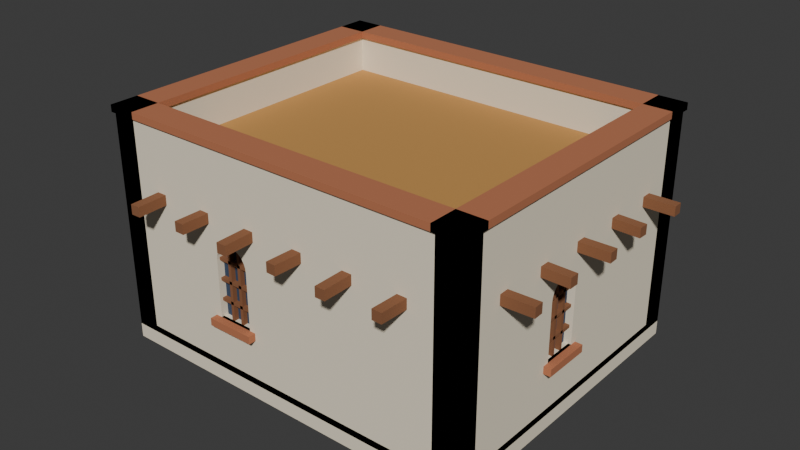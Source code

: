 # Source: house_small.blend  (saved by Blender 5.2.44; exported with 4.5.12 LTS)
import bpy
from mathutils import Matrix  # noqa: F401  (used for matrix-valued properties, if any)

bpy.ops.wm.read_factory_settings(use_empty=True)
scene = bpy.context.scene
scene.name = 'Scene'

# ---- collections
col_collection = bpy.data.collections.new('Collection'); scene.collection.children.link(col_collection)

# ---- materials (node trees are filled in below, after node groups)
mat_plaster = bpy.data.materials.new('plaster')
mat_plaster.diffuse_color = (0.8879, 0.7991, 0.624, 1.0)
mat_clay = bpy.data.materials.new('clay')
mat_clay.diffuse_color = (0.4851, 0.1714, 0.08022, 1.0)
mat_wood = bpy.data.materials.new('wood')
mat_wood.diffuse_color = (0.2542, 0.1022, 0.04374, 1.0)
mat_sand_shadow = bpy.data.materials.new('sand_shadow')
mat_sand_shadow.diffuse_color = (0.552, 0.2831, 0.07619, 1.0)
mat_night_blue = bpy.data.materials.new('night_blue')
mat_night_blue.diffuse_color = (0.03434, 0.05951, 0.1119, 1.0)

# ---- material node trees
mat_plaster.use_nodes = True; mat_plaster.node_tree.nodes.clear()
_N = mat_plaster.node_tree.nodes; _L = mat_plaster.node_tree.links
n0 = _N.new('ShaderNodeBsdfPrincipled'); n0.name = 'Principled BSDF'; n0.location = (-200, 100)
n0.inputs[0].default_value = (0.8879, 0.7991, 0.624, 1.0)
n0.inputs[2].default_value = 1.0
n0.inputs[10].default_value = 0.005
n1 = _N.new('ShaderNodeOutputMaterial'); n1.name = 'Material Output'; n1.location = (200, 100)
_L.new(n0.outputs[0], n1.inputs[0])
n1.is_active_output = True
mat_clay.use_nodes = True; mat_clay.node_tree.nodes.clear()
_N = mat_clay.node_tree.nodes; _L = mat_clay.node_tree.links
n0 = _N.new('ShaderNodeBsdfPrincipled'); n0.name = 'Principled BSDF'; n0.location = (-200, 100)
n0.inputs[0].default_value = (0.4851, 0.1714, 0.08022, 1.0)
n0.inputs[2].default_value = 1.0
n0.inputs[10].default_value = 0.005
n1 = _N.new('ShaderNodeOutputMaterial'); n1.name = 'Material Output'; n1.location = (200, 100)
_L.new(n0.outputs[0], n1.inputs[0])
n1.is_active_output = True
mat_wood.use_nodes = True; mat_wood.node_tree.nodes.clear()
_N = mat_wood.node_tree.nodes; _L = mat_wood.node_tree.links
n0 = _N.new('ShaderNodeBsdfPrincipled'); n0.name = 'Principled BSDF'; n0.location = (-200, 100)
n0.inputs[0].default_value = (0.2542, 0.1022, 0.04374, 1.0)
n0.inputs[2].default_value = 1.0
n0.inputs[10].default_value = 0.005
n1 = _N.new('ShaderNodeOutputMaterial'); n1.name = 'Material Output'; n1.location = (200, 100)
_L.new(n0.outputs[0], n1.inputs[0])
n1.is_active_output = True
mat_sand_shadow.use_nodes = True; mat_sand_shadow.node_tree.nodes.clear()
_N = mat_sand_shadow.node_tree.nodes; _L = mat_sand_shadow.node_tree.links
n0 = _N.new('ShaderNodeBsdfPrincipled'); n0.name = 'Principled BSDF'; n0.location = (-200, 100)
n0.inputs[0].default_value = (0.552, 0.2831, 0.07619, 1.0)
n0.inputs[2].default_value = 1.0
n0.inputs[10].default_value = 0.005
n1 = _N.new('ShaderNodeOutputMaterial'); n1.name = 'Material Output'; n1.location = (200, 100)
_L.new(n0.outputs[0], n1.inputs[0])
n1.is_active_output = True
mat_night_blue.use_nodes = True; mat_night_blue.node_tree.nodes.clear()
_N = mat_night_blue.node_tree.nodes; _L = mat_night_blue.node_tree.links
n0 = _N.new('ShaderNodeBsdfPrincipled'); n0.name = 'Principled BSDF'; n0.location = (-200, 100)
n0.inputs[0].default_value = (0.03434, 0.05951, 0.1119, 1.0)
n0.inputs[2].default_value = 1.0
n0.inputs[10].default_value = 0.005
n1 = _N.new('ShaderNodeOutputMaterial'); n1.name = 'Material Output'; n1.location = (200, 100)
_L.new(n0.outputs[0], n1.inputs[0])
n1.is_active_output = True

# ---- world
world_world = bpy.data.worlds.new('World'); scene.world = world_world
world_world.use_nodes = True; world_world.node_tree.nodes.clear()
_N = world_world.node_tree.nodes; _L = world_world.node_tree.links
n0 = _N.new('ShaderNodeOutputWorld'); n0.name = 'World Output'; n0.location = (200, 100)
n1 = _N.new('ShaderNodeBackground'); n1.name = 'Background'; n1.location = (-200, 100)
n1.inputs[0].default_value = (0.05088, 0.05088, 0.05088, 1.0)
_L.new(n1.outputs[0], n0.inputs[0])
n0.is_active_output = True
world_world.color = (0.05088, 0.05088, 0.05088)
world_world.sun_shadow_jitter_overblur = 0.0

# ---- meshes
me_floor_col = bpy.data.meshes.new('floor-col')
me_floor_col.from_pydata([(-3.3, -2.8, -0.25), (3.3, -2.8, -0.25), (3.3, 2.8, -0.25), (-3.3, 2.8, -0.25), (-3.3, -2.8, 0.12), (3.3, -2.8, 0.12), (3.3, 2.8, 0.12), (-3.3, 2.8, 0.12)], [], [(0, 3, 2, 1), (4, 5, 6, 7), (0, 1, 5, 4), (2, 3, 7, 6), (1, 2, 6, 5), (3, 0, 4, 7)])
me_floor_col.materials.append(mat_plaster)
me_floor_col.update()
me_wall_front_col = bpy.data.meshes.new('wall_front-col')
me_wall_front_col.from_pydata([(-3.3, 2.38, 0.0), (-0.75, 2.38, 0.0), (-0.75, 2.8, 0.0), (-3.3, 2.8, 0.0), (-3.3, 2.38, 3.78), (-0.75, 2.38, 3.78), (-0.75, 2.8, 3.78), (-3.3, 2.8, 3.78), (-0.75, 2.38, 2.8), (0.75, 2.38, 2.8), (0.75, 2.8, 2.8), (-0.75, 2.8, 2.8), (-0.75, 2.38, 3.78), (0.75, 2.38, 3.78), (0.75, 2.8, 3.78), (-0.75, 2.8, 3.78), (0.75, 2.38, 0.0), (3.3, 2.38, 0.0), (3.3, 2.8, 0.0), (0.75, 2.8, 0.0), (0.75, 2.38, 3.78), (3.3, 2.38, 3.78), (3.3, 2.8, 3.78), (0.75, 2.8, 3.78), (0.75, 2.38, 2.8), (4.592e-17, 2.38, 2.8), (0.1669, 2.38, 2.781), (0.3254, 2.38, 2.726), (0.4676, 2.38, 2.636), (0.5864, 2.38, 2.518), (0.6757, 2.38, 2.375), (0.7312, 2.38, 2.217), (0.75, 2.38, 2.05), (0.75, 2.8, 2.8), (4.592e-17, 2.8, 2.8), (0.1669, 2.8, 2.781), (0.3254, 2.8, 2.726), (0.4676, 2.8, 2.636), (0.5864, 2.8, 2.518), (0.6757, 2.8, 2.375), (0.7312, 2.8, 2.217), (0.75, 2.8, 2.05), (-0.75, 2.38, 2.8), (-0.75, 2.38, 2.05), (-0.7312, 2.38, 2.217), (-0.6757, 2.38, 2.375), (-0.5864, 2.38, 2.518), (-0.4676, 2.38, 2.636), (-0.3254, 2.38, 2.726), (-0.1669, 2.38, 2.781), (4.592e-17, 2.38, 2.8), (-0.75, 2.8, 2.8), (-0.75, 2.8, 2.05), (-0.7312, 2.8, 2.217), (-0.6757, 2.8, 2.375), (-0.5864, 2.8, 2.518), (-0.4676, 2.8, 2.636), (-0.3254, 2.8, 2.726), (-0.1669, 2.8, 2.781), (4.592e-17, 2.8, 2.8), (0.75, 2.8, 2.05), (1.05, 2.8, 2.05), (1.05, 3.02, 2.05), (0.75, 3.02, 2.05), (0.7312, 2.8, 2.217), (1.024, 2.8, 2.284), (1.024, 3.02, 2.284), (0.7312, 3.02, 2.217), (0.6757, 2.8, 2.375), (0.946, 2.8, 2.506), (0.946, 3.02, 2.506), (0.6757, 3.02, 2.375), (0.5864, 2.8, 2.518), (0.8209, 2.8, 2.705), (0.8209, 3.02, 2.705), (0.5864, 3.02, 2.518), (0.4676, 2.8, 2.636), (0.6547, 2.8, 2.871), (0.6547, 3.02, 2.871), (0.4676, 3.02, 2.636), (0.3254, 2.8, 2.726), (0.4556, 2.8, 2.996), (0.4556, 3.02, 2.996), (0.3254, 3.02, 2.726), (0.1669, 2.8, 2.781), (0.2336, 2.8, 3.074), (0.2336, 3.02, 3.074), (0.1669, 3.02, 2.781), (4.592e-17, 2.8, 2.8), (6.429e-17, 2.8, 3.1), (6.429e-17, 3.02, 3.1), (4.592e-17, 3.02, 2.8), (-0.1669, 2.8, 2.781), (-0.2336, 2.8, 3.074), (-0.2336, 3.02, 3.074), (-0.1669, 3.02, 2.781), (-0.3254, 2.8, 2.726), (-0.4556, 2.8, 2.996), (-0.4556, 3.02, 2.996), (-0.3254, 3.02, 2.726), (-0.4676, 2.8, 2.636), (-0.6547, 2.8, 2.871), (-0.6547, 3.02, 2.871), (-0.4676, 3.02, 2.636), (-0.5864, 2.8, 2.518), (-0.8209, 2.8, 2.705), (-0.8209, 3.02, 2.705), (-0.5864, 3.02, 2.518), (-0.6757, 2.8, 2.375), (-0.946, 2.8, 2.506), (-0.946, 3.02, 2.506), (-0.6757, 3.02, 2.375), (-0.7312, 2.8, 2.217), (-1.024, 2.8, 2.284), (-1.024, 3.02, 2.284), (-0.7312, 3.02, 2.217), (-0.75, 2.8, 2.05), (-1.05, 2.8, 2.05), (-1.05, 3.02, 2.05), (-0.75, 3.02, 2.05), (-0.75, 2.8, 0.0), (-1.05, 2.8, 0.0), (-1.05, 3.02, 0.0), (-0.75, 3.02, 0.0), (-0.75, 2.8, 2.05), (-1.05, 2.8, 2.05), (-1.05, 3.02, 2.05), (-0.75, 3.02, 2.05), (0.75, 2.8, 0.0), (1.05, 2.8, 0.0), (1.05, 3.02, 0.0), (0.75, 3.02, 0.0), (0.75, 2.8, 2.05), (1.05, 2.8, 2.05), (1.05, 3.02, 2.05), (0.75, 3.02, 2.05), (-2.432, 2.797, 2.515), (-2.262, 2.803, 2.515), (-2.282, 3.333, 2.515), (-2.452, 3.327, 2.515), (-2.432, 2.797, 2.685), (-2.262, 2.803, 2.685), (-2.282, 3.333, 2.685), (-2.452, 3.327, 2.685), (-1.503, 2.801, 2.515), (-1.333, 2.799, 2.515), (-1.326, 3.279, 2.515), (-1.496, 3.281, 2.515), (-1.503, 2.801, 2.685), (-1.333, 2.799, 2.685), (-1.326, 3.279, 2.685), (-1.496, 3.281, 2.685), (1.333, 2.799, 2.515), (1.503, 2.801, 2.515), (1.496, 3.331, 2.515), (1.326, 3.329, 2.515), (1.333, 2.799, 2.685), (1.503, 2.801, 2.685), (1.496, 3.331, 2.685), (1.326, 3.329, 2.685), (2.265, 2.802, 2.515), (2.435, 2.798, 2.515), (2.449, 3.278, 2.515), (2.279, 3.282, 2.515), (2.265, 2.802, 2.685), (2.435, 2.798, 2.685), (2.449, 3.278, 2.685), (2.279, 3.282, 2.685), (-2.55, 2.8, 1.05), (-2.33, 2.8, 1.05), (-2.33, 2.835, 1.05), (-2.55, 2.835, 1.05), (-2.55, 2.8, 1.2), (-2.33, 2.8, 1.2), (-2.33, 2.835, 1.2), (-2.55, 2.835, 1.2), (-2.31, 2.8, 1.08), (-2.14, 2.8, 1.08), (-2.14, 2.835, 1.08), (-2.31, 2.835, 1.08), (-2.31, 2.8, 1.21), (-2.14, 2.8, 1.21), (-2.14, 2.835, 1.21), (-2.31, 2.835, 1.21), (-2.5, 2.8, 1.22), (-2.31, 2.8, 1.22), (-2.31, 2.835, 1.22), (-2.5, 2.835, 1.22), (-2.5, 2.8, 1.36), (-2.31, 2.8, 1.36), (-2.31, 2.835, 1.36), (-2.5, 2.835, 1.36), (-2.29, 2.8, 1.24), (-2.09, 2.8, 1.24), (-2.09, 2.835, 1.24), (-2.29, 2.835, 1.24), (-2.29, 2.8, 1.36), (-2.09, 2.8, 1.36), (-2.09, 2.835, 1.36), (-2.29, 2.835, 1.36), (-2.41, 2.8, 1.38), (-2.25, 2.8, 1.38), (-2.25, 2.835, 1.38), (-2.41, 2.835, 1.38), (-2.41, 2.8, 1.49), (-2.25, 2.8, 1.49), (-2.25, 2.835, 1.49), (-2.41, 2.835, 1.49)], [], [(0, 3, 2, 1), (4, 5, 6, 7), (0, 1, 5, 4), (2, 3, 7, 6), (1, 2, 6, 5), (3, 0, 4, 7), (8, 11, 10, 9), (12, 13, 14, 15), (8, 9, 13, 12), (10, 11, 15, 14), (9, 10, 14, 13), (11, 8, 12, 15), (16, 19, 18, 17), (20, 21, 22, 23), (16, 17, 21, 20), (18, 19, 23, 22), (17, 18, 22, 21), (19, 16, 20, 23), (24, 33, 34, 25), (25, 34, 35, 26), (26, 35, 36, 27), (27, 36, 37, 28), (28, 37, 38, 29), (29, 38, 39, 30), (30, 39, 40, 31), (31, 40, 41, 32), (32, 41, 33, 24), (32, 31, 30, 29, 28, 27, 26, 25, 24), (33, 34, 35, 36, 37, 38, 39, 40, 41), (42, 51, 52, 43), (43, 52, 53, 44), (44, 53, 54, 45), (45, 54, 55, 46), (46, 55, 56, 47), (47, 56, 57, 48), (48, 57, 58, 49), (49, 58, 59, 50), (50, 59, 51, 42), (50, 49, 48, 47, 46, 45, 44, 43, 42), (51, 52, 53, 54, 55, 56, 57, 58, 59), (60, 64, 65, 61), (61, 65, 66, 62), (62, 66, 67, 63), (63, 67, 64, 60), (64, 68, 69, 65), (65, 69, 70, 66), (66, 70, 71, 67), (67, 71, 68, 64), (68, 72, 73, 69), (69, 73, 74, 70), (70, 74, 75, 71), (71, 75, 72, 68), (72, 76, 77, 73), (73, 77, 78, 74), (74, 78, 79, 75), (75, 79, 76, 72), (76, 80, 81, 77), (77, 81, 82, 78), (78, 82, 83, 79), (79, 83, 80, 76), (80, 84, 85, 81), (81, 85, 86, 82), (82, 86, 87, 83), (83, 87, 84, 80), (84, 88, 89, 85), (85, 89, 90, 86), (86, 90, 91, 87), (87, 91, 88, 84), (88, 92, 93, 89), (89, 93, 94, 90), (90, 94, 95, 91), (91, 95, 92, 88), (92, 96, 97, 93), (93, 97, 98, 94), (94, 98, 99, 95), (95, 99, 96, 92), (96, 100, 101, 97), (97, 101, 102, 98), (98, 102, 103, 99), (99, 103, 100, 96), (100, 104, 105, 101), (101, 105, 106, 102), (102, 106, 107, 103), (103, 107, 104, 100), (104, 108, 109, 105), (105, 109, 110, 106), (106, 110, 111, 107), (107, 111, 108, 104), (108, 112, 113, 109), (109, 113, 114, 110), (110, 114, 115, 111), (111, 115, 112, 108), (112, 116, 117, 113), (113, 117, 118, 114), (114, 118, 119, 115), (115, 119, 116, 112), (60, 63, 62, 61), (116, 117, 118, 119), (120, 123, 122, 121), (124, 125, 126, 127), (120, 121, 125, 124), (122, 123, 127, 126), (121, 122, 126, 125), (123, 120, 124, 127), (128, 131, 130, 129), (132, 133, 134, 135), (128, 129, 133, 132), (130, 131, 135, 134), (129, 130, 134, 133), (131, 128, 132, 135), (136, 139, 138, 137), (140, 141, 142, 143), (136, 137, 141, 140), (138, 139, 143, 142), (137, 138, 142, 141), (139, 136, 140, 143), (144, 147, 146, 145), (148, 149, 150, 151), (144, 145, 149, 148), (146, 147, 151, 150), (145, 146, 150, 149), (147, 144, 148, 151), (152, 155, 154, 153), (156, 157, 158, 159), (152, 153, 157, 156), (154, 155, 159, 158), (153, 154, 158, 157), (155, 152, 156, 159), (160, 163, 162, 161), (164, 165, 166, 167), (160, 161, 165, 164), (162, 163, 167, 166), (161, 162, 166, 165), (163, 160, 164, 167), (168, 171, 170, 169), (172, 173, 174, 175), (168, 169, 173, 172), (170, 171, 175, 174), (169, 170, 174, 173), (171, 168, 172, 175), (176, 179, 178, 177), (180, 181, 182, 183), (176, 177, 181, 180), (178, 179, 183, 182), (177, 178, 182, 181), (179, 176, 180, 183), (184, 187, 186, 185), (188, 189, 190, 191), (184, 185, 189, 188), (186, 187, 191, 190), (185, 186, 190, 189), (187, 184, 188, 191), (192, 195, 194, 193), (196, 197, 198, 199), (192, 193, 197, 196), (194, 195, 199, 198), (193, 194, 198, 197), (195, 192, 196, 199), (200, 203, 202, 201), (204, 205, 206, 207), (200, 201, 205, 204), (202, 203, 207, 206), (201, 202, 206, 205), (203, 200, 204, 207)])
me_wall_front_col.polygons.foreach_set('material_index', [0, 0, 0, 0, 0, 0, 0, 0, 0, 0, 0, 0, 0, 0, 0, 0, 0, 0, 0, 0, 0, 0, 0, 0, 0, 0, 0, 0, 0, 0, 0, 0, 0, 0, 0, 0, 0, 0, 0, 0, 1, 1, 1, 1, 1, 1, 1, 1, 1, 1, 1, 1, 1, 1, 1, 1, 1, 1, 1, 1, 1, 1, 1, 1, 1, 1, 1, 1, 1, 1, 1, 1, 1, 1, 1, 1, 1, 1, 1, 1, 1, 1, 1, 1, 1, 1, 1, 1, 1, 1, 1, 1, 1, 1, 1, 1, 1, 1, 1, 1, 1, 1, 1, 1, 1, 1, 1, 1, 1, 1, 2, 2, 2, 2, 2, 2, 2, 2, 2, 2, 2, 2, 2, 2, 2, 2, 2, 2, 2, 2, 2, 2, 2, 2, 3, 3, 3, 3, 3, 3, 3, 3, 3, 3, 3, 3, 3, 3, 3, 3, 3, 3, 3, 3, 3, 3, 3, 3, 3, 3, 3, 3, 3, 3])
me_wall_front_col.materials.append(mat_plaster)
me_wall_front_col.materials.append(mat_clay)
me_wall_front_col.materials.append(mat_wood)
me_wall_front_col.materials.append(mat_sand_shadow)
me_wall_front_col.update()
me_wall_back_col = bpy.data.meshes.new('wall_back-col')
me_wall_back_col.from_pydata([(-3.3, -2.8, 0.0), (-1.21, -2.8, 0.0), (-1.21, -2.38, 0.0), (-3.3, -2.38, 0.0), (-3.3, -2.8, 3.78), (-1.21, -2.8, 3.78), (-1.21, -2.38, 3.78), (-3.3, -2.38, 3.78), (-1.21, -2.8, 0.0), (-0.59, -2.8, 0.0), (-0.59, -2.38, 0.0), (-1.21, -2.38, 0.0), (-1.21, -2.8, 0.95), (-0.59, -2.8, 0.95), (-0.59, -2.38, 0.95), (-1.21, -2.38, 0.95), (-1.21, -2.8, 2.26), (-0.59, -2.8, 2.26), (-0.59, -2.38, 2.26), (-1.21, -2.38, 2.26), (-1.21, -2.8, 3.78), (-0.59, -2.8, 3.78), (-0.59, -2.38, 3.78), (-1.21, -2.38, 3.78), (-0.59, -2.8, 0.0), (3.3, -2.8, 0.0), (3.3, -2.38, 0.0), (-0.59, -2.38, 0.0), (-0.59, -2.8, 3.78), (3.3, -2.8, 3.78), (3.3, -2.38, 3.78), (-0.59, -2.38, 3.78), (-0.59, -2.8, 2.26), (-0.9, -2.8, 2.26), (-0.831, -2.8, 2.252), (-0.7655, -2.8, 2.229), (-0.7067, -2.8, 2.192), (-0.6576, -2.8, 2.143), (-0.6207, -2.8, 2.085), (-0.5978, -2.8, 2.019), (-0.59, -2.8, 1.95), (-0.59, -2.38, 2.26), (-0.9, -2.38, 2.26), (-0.831, -2.38, 2.252), (-0.7655, -2.38, 2.229), (-0.7067, -2.38, 2.192), (-0.6576, -2.38, 2.143), (-0.6207, -2.38, 2.085), (-0.5978, -2.38, 2.019), (-0.59, -2.38, 1.95), (-1.21, -2.8, 2.26), (-1.21, -2.8, 1.95), (-1.202, -2.8, 2.019), (-1.179, -2.8, 2.085), (-1.142, -2.8, 2.143), (-1.093, -2.8, 2.192), (-1.035, -2.8, 2.229), (-0.969, -2.8, 2.252), (-0.9, -2.8, 2.26), (-1.21, -2.38, 2.26), (-1.21, -2.38, 1.95), (-1.202, -2.38, 2.019), (-1.179, -2.38, 2.085), (-1.142, -2.38, 2.143), (-1.093, -2.38, 2.192), (-1.035, -2.38, 2.229), (-0.969, -2.38, 2.252), (-0.9, -2.38, 2.26), (-1.21, -2.67, 0.95), (-0.59, -2.67, 0.95), (-0.59, -2.62, 0.95), (-1.21, -2.62, 0.95), (-1.21, -2.67, 2.26), (-0.59, -2.67, 2.26), (-0.59, -2.62, 2.26), (-1.21, -2.62, 2.26), (-1.027, -2.75, 0.95), (-0.9712, -2.75, 0.95), (-0.9712, -2.67, 0.95), (-1.027, -2.67, 0.95), (-1.027, -2.75, 2.21), (-0.9712, -2.75, 2.21), (-0.9712, -2.67, 2.21), (-1.027, -2.67, 2.21), (-0.8288, -2.75, 0.95), (-0.7728, -2.75, 0.95), (-0.7728, -2.67, 0.95), (-0.8288, -2.67, 0.95), (-0.8288, -2.75, 2.21), (-0.7728, -2.75, 2.21), (-0.7728, -2.67, 2.21), (-0.8288, -2.67, 2.21), (-1.21, -2.75, 1.224), (-0.59, -2.75, 1.224), (-0.59, -2.67, 1.224), (-1.21, -2.67, 1.224), (-1.21, -2.75, 1.276), (-0.59, -2.75, 1.276), (-0.59, -2.67, 1.276), (-1.21, -2.67, 1.276), (-1.21, -2.75, 1.574), (-0.59, -2.75, 1.574), (-0.59, -2.67, 1.574), (-1.21, -2.67, 1.574), (-1.21, -2.75, 1.626), (-0.59, -2.75, 1.626), (-0.59, -2.67, 1.626), (-1.21, -2.67, 1.626), (-1.21, -2.75, 1.924), (-0.59, -2.75, 1.924), (-0.59, -2.67, 1.924), (-1.21, -2.67, 1.924), (-1.21, -2.75, 1.976), (-0.59, -2.75, 1.976), (-0.59, -2.67, 1.976), (-1.21, -2.67, 1.976), (-1.32, -2.93, 0.82), (-0.48, -2.93, 0.82), (-0.48, -2.75, 0.82), (-1.32, -2.75, 0.82), (-1.32, -2.93, 0.95), (-0.48, -2.93, 0.95), (-0.48, -2.75, 0.95), (-1.32, -2.75, 0.95), (-2.432, -3.333, 2.515), (-2.262, -3.327, 2.515), (-2.282, -2.797, 2.515), (-2.452, -2.803, 2.515), (-2.432, -3.333, 2.685), (-2.262, -3.327, 2.685), (-2.282, -2.797, 2.685), (-2.452, -2.803, 2.685), (-1.503, -3.279, 2.515), (-1.333, -3.281, 2.515), (-1.326, -2.801, 2.515), (-1.496, -2.799, 2.515), (-1.503, -3.279, 2.685), (-1.333, -3.281, 2.685), (-1.326, -2.801, 2.685), (-1.496, -2.799, 2.685), (-0.5504, -3.332, 2.515), (-0.3804, -3.328, 2.515), (-0.3925, -2.798, 2.515), (-0.5624, -2.802, 2.515), (-0.5504, -3.332, 2.685), (-0.3804, -3.328, 2.685), (-0.3925, -2.798, 2.685), (-0.5624, -2.802, 2.685), (0.3773, -3.277, 2.515), (0.5472, -3.283, 2.515), (0.5656, -2.803, 2.515), (0.3957, -2.797, 2.515), (0.3773, -3.277, 2.685), (0.5472, -3.283, 2.685), (0.5656, -2.803, 2.685), (0.3957, -2.797, 2.685), (1.333, -3.331, 2.515), (1.503, -3.329, 2.515), (1.496, -2.799, 2.515), (1.326, -2.801, 2.515), (1.333, -3.331, 2.685), (1.503, -3.329, 2.685), (1.496, -2.799, 2.685), (1.326, -2.801, 2.685), (2.265, -3.278, 2.515), (2.435, -3.282, 2.515), (2.449, -2.802, 2.515), (2.279, -2.798, 2.515), (2.265, -3.278, 2.685), (2.435, -3.282, 2.685), (2.449, -2.802, 2.685), (2.279, -2.798, 2.685)], [], [(0, 3, 2, 1), (4, 5, 6, 7), (0, 1, 5, 4), (2, 3, 7, 6), (1, 2, 6, 5), (3, 0, 4, 7), (8, 11, 10, 9), (12, 13, 14, 15), (8, 9, 13, 12), (10, 11, 15, 14), (9, 10, 14, 13), (11, 8, 12, 15), (16, 19, 18, 17), (20, 21, 22, 23), (16, 17, 21, 20), (18, 19, 23, 22), (17, 18, 22, 21), (19, 16, 20, 23), (24, 27, 26, 25), (28, 29, 30, 31), (24, 25, 29, 28), (26, 27, 31, 30), (25, 26, 30, 29), (27, 24, 28, 31), (32, 41, 42, 33), (33, 42, 43, 34), (34, 43, 44, 35), (35, 44, 45, 36), (36, 45, 46, 37), (37, 46, 47, 38), (38, 47, 48, 39), (39, 48, 49, 40), (40, 49, 41, 32), (40, 39, 38, 37, 36, 35, 34, 33, 32), (41, 42, 43, 44, 45, 46, 47, 48, 49), (50, 59, 60, 51), (51, 60, 61, 52), (52, 61, 62, 53), (53, 62, 63, 54), (54, 63, 64, 55), (55, 64, 65, 56), (56, 65, 66, 57), (57, 66, 67, 58), (58, 67, 59, 50), (58, 57, 56, 55, 54, 53, 52, 51, 50), (59, 60, 61, 62, 63, 64, 65, 66, 67), (68, 71, 70, 69), (72, 73, 74, 75), (68, 69, 73, 72), (70, 71, 75, 74), (69, 70, 74, 73), (71, 68, 72, 75), (76, 79, 78, 77), (80, 81, 82, 83), (76, 77, 81, 80), (78, 79, 83, 82), (77, 78, 82, 81), (79, 76, 80, 83), (84, 87, 86, 85), (88, 89, 90, 91), (84, 85, 89, 88), (86, 87, 91, 90), (85, 86, 90, 89), (87, 84, 88, 91), (92, 95, 94, 93), (96, 97, 98, 99), (92, 93, 97, 96), (94, 95, 99, 98), (93, 94, 98, 97), (95, 92, 96, 99), (100, 103, 102, 101), (104, 105, 106, 107), (100, 101, 105, 104), (102, 103, 107, 106), (101, 102, 106, 105), (103, 100, 104, 107), (108, 111, 110, 109), (112, 113, 114, 115), (108, 109, 113, 112), (110, 111, 115, 114), (109, 110, 114, 113), (111, 108, 112, 115), (116, 119, 118, 117), (120, 121, 122, 123), (116, 117, 121, 120), (118, 119, 123, 122), (117, 118, 122, 121), (119, 116, 120, 123), (124, 127, 126, 125), (128, 129, 130, 131), (124, 125, 129, 128), (126, 127, 131, 130), (125, 126, 130, 129), (127, 124, 128, 131), (132, 135, 134, 133), (136, 137, 138, 139), (132, 133, 137, 136), (134, 135, 139, 138), (133, 134, 138, 137), (135, 132, 136, 139), (140, 143, 142, 141), (144, 145, 146, 147), (140, 141, 145, 144), (142, 143, 147, 146), (141, 142, 146, 145), (143, 140, 144, 147), (148, 151, 150, 149), (152, 153, 154, 155), (148, 149, 153, 152), (150, 151, 155, 154), (149, 150, 154, 153), (151, 148, 152, 155), (156, 159, 158, 157), (160, 161, 162, 163), (156, 157, 161, 160), (158, 159, 163, 162), (157, 158, 162, 161), (159, 156, 160, 163), (164, 167, 166, 165), (168, 169, 170, 171), (164, 165, 169, 168), (166, 167, 171, 170), (165, 166, 170, 169), (167, 164, 168, 171)])
me_wall_back_col.polygons.foreach_set('material_index', [0, 0, 0, 0, 0, 0, 0, 0, 0, 0, 0, 0, 0, 0, 0, 0, 0, 0, 0, 0, 0, 0, 0, 0, 0, 0, 0, 0, 0, 0, 0, 0, 0, 0, 0, 0, 0, 0, 0, 0, 0, 0, 0, 0, 0, 0, 1, 1, 1, 1, 1, 1, 2, 2, 2, 2, 2, 2, 2, 2, 2, 2, 2, 2, 2, 2, 2, 2, 2, 2, 2, 2, 2, 2, 2, 2, 2, 2, 2, 2, 2, 2, 3, 3, 3, 3, 3, 3, 2, 2, 2, 2, 2, 2, 2, 2, 2, 2, 2, 2, 2, 2, 2, 2, 2, 2, 2, 2, 2, 2, 2, 2, 2, 2, 2, 2, 2, 2, 2, 2, 2, 2, 2, 2])
me_wall_back_col.materials.append(mat_plaster)
me_wall_back_col.materials.append(mat_night_blue)
me_wall_back_col.materials.append(mat_wood)
me_wall_back_col.materials.append(mat_clay)
me_wall_back_col.update()
me_wall_left_col = bpy.data.meshes.new('wall_left-col')
me_wall_left_col.from_pydata([(-3.3, -2.8, 0.0), (-2.88, -2.8, 0.0), (-2.88, 0.24, 0.0), (-3.3, 0.24, 0.0), (-3.3, -2.8, 3.78), (-2.88, -2.8, 3.78), (-2.88, 0.24, 3.78), (-3.3, 0.24, 3.78), (-3.3, 0.24, 0.0), (-2.88, 0.24, 0.0), (-2.88, 0.86, 0.0), (-3.3, 0.86, 0.0), (-3.3, 0.24, 0.95), (-2.88, 0.24, 0.95), (-2.88, 0.86, 0.95), (-3.3, 0.86, 0.95), (-3.3, 0.24, 2.26), (-2.88, 0.24, 2.26), (-2.88, 0.86, 2.26), (-3.3, 0.86, 2.26), (-3.3, 0.24, 3.78), (-2.88, 0.24, 3.78), (-2.88, 0.86, 3.78), (-3.3, 0.86, 3.78), (-3.3, 0.86, 0.0), (-2.88, 0.86, 0.0), (-2.88, 2.8, 0.0), (-3.3, 2.8, 0.0), (-3.3, 0.86, 3.78), (-2.88, 0.86, 3.78), (-2.88, 2.8, 3.78), (-3.3, 2.8, 3.78), (-2.88, 0.86, 2.26), (-2.88, 0.55, 2.26), (-2.88, 0.619, 2.252), (-2.88, 0.6845, 2.229), (-2.88, 0.7433, 2.192), (-2.88, 0.7924, 2.143), (-2.88, 0.8293, 2.085), (-2.88, 0.8522, 2.019), (-2.88, 0.86, 1.95), (-3.3, 0.86, 2.26), (-3.3, 0.55, 2.26), (-3.3, 0.619, 2.252), (-3.3, 0.6845, 2.229), (-3.3, 0.7433, 2.192), (-3.3, 0.7924, 2.143), (-3.3, 0.8293, 2.085), (-3.3, 0.8522, 2.019), (-3.3, 0.86, 1.95), (-2.88, 0.24, 2.26), (-2.88, 0.24, 1.95), (-2.88, 0.2478, 2.019), (-2.88, 0.2707, 2.085), (-2.88, 0.3076, 2.143), (-2.88, 0.3567, 2.192), (-2.88, 0.4155, 2.229), (-2.88, 0.481, 2.252), (-2.88, 0.55, 2.26), (-3.3, 0.24, 2.26), (-3.3, 0.24, 1.95), (-3.3, 0.2478, 2.019), (-3.3, 0.2707, 2.085), (-3.3, 0.3076, 2.143), (-3.3, 0.3567, 2.192), (-3.3, 0.4155, 2.229), (-3.3, 0.481, 2.252), (-3.3, 0.55, 2.26), (-3.17, 0.24, 0.95), (-3.12, 0.24, 0.95), (-3.12, 0.86, 0.95), (-3.17, 0.86, 0.95), (-3.17, 0.24, 2.26), (-3.12, 0.24, 2.26), (-3.12, 0.86, 2.26), (-3.17, 0.86, 2.26), (-3.25, 0.4228, 0.95), (-3.17, 0.4228, 0.95), (-3.17, 0.4788, 0.95), (-3.25, 0.4788, 0.95), (-3.25, 0.4228, 2.21), (-3.17, 0.4228, 2.21), (-3.17, 0.4788, 2.21), (-3.25, 0.4788, 2.21), (-3.25, 0.6212, 0.95), (-3.17, 0.6212, 0.95), (-3.17, 0.6772, 0.95), (-3.25, 0.6772, 0.95), (-3.25, 0.6212, 2.21), (-3.17, 0.6212, 2.21), (-3.17, 0.6772, 2.21), (-3.25, 0.6772, 2.21), (-3.25, 0.24, 1.224), (-3.17, 0.24, 1.224), (-3.17, 0.86, 1.224), (-3.25, 0.86, 1.224), (-3.25, 0.24, 1.276), (-3.17, 0.24, 1.276), (-3.17, 0.86, 1.276), (-3.25, 0.86, 1.276), (-3.25, 0.24, 1.574), (-3.17, 0.24, 1.574), (-3.17, 0.86, 1.574), (-3.25, 0.86, 1.574), (-3.25, 0.24, 1.626), (-3.17, 0.24, 1.626), (-3.17, 0.86, 1.626), (-3.25, 0.86, 1.626), (-3.25, 0.24, 1.924), (-3.17, 0.24, 1.924), (-3.17, 0.86, 1.924), (-3.25, 0.86, 1.924), (-3.25, 0.24, 1.976), (-3.17, 0.24, 1.976), (-3.17, 0.86, 1.976), (-3.25, 0.86, 1.976), (-3.43, 0.13, 0.82), (-3.25, 0.13, 0.82), (-3.25, 0.97, 0.82), (-3.43, 0.97, 0.82), (-3.43, 0.13, 0.95), (-3.25, 0.13, 0.95), (-3.25, 0.97, 0.95), (-3.43, 0.97, 0.95), (-3.827, -1.961, 2.515), (-3.297, -1.942, 2.515), (-3.303, -1.772, 2.515), (-3.833, -1.791, 2.515), (-3.827, -1.961, 2.685), (-3.297, -1.942, 2.685), (-3.303, -1.772, 2.685), (-3.833, -1.791, 2.685), (-3.781, -1.015, 2.515), (-3.301, -1.022, 2.515), (-3.299, -0.8521, 2.515), (-3.779, -0.8446, 2.515), (-3.781, -1.015, 2.685), (-3.301, -1.022, 2.685), (-3.299, -0.8521, 2.685), (-3.779, -0.8446, 2.685), (-3.828, -0.09099, 2.515), (-3.298, -0.07897, 2.515), (-3.302, 0.09099, 2.515), (-3.832, 0.07897, 2.515), (-3.828, -0.09099, 2.685), (-3.298, -0.07897, 2.685), (-3.302, 0.09099, 2.685), (-3.832, 0.07897, 2.685), (-3.783, 0.8576, 2.515), (-3.303, 0.8392, 2.515), (-3.297, 1.009, 2.515), (-3.777, 1.027, 2.515), (-3.783, 0.8576, 2.685), (-3.303, 0.8392, 2.685), (-3.297, 1.009, 2.685), (-3.777, 1.027, 2.685), (-3.829, 1.778, 2.515), (-3.299, 1.785, 2.515), (-3.301, 1.955, 2.515), (-3.831, 1.948, 2.515), (-3.829, 1.778, 2.685), (-3.299, 1.785, 2.685), (-3.301, 1.955, 2.685), (-3.831, 1.948, 2.685), (-3.335, -1.85, 1.95), (-3.3, -1.85, 1.95), (-3.3, -1.63, 1.95), (-3.335, -1.63, 1.95), (-3.335, -1.85, 2.1), (-3.3, -1.85, 2.1), (-3.3, -1.63, 2.1), (-3.335, -1.63, 2.1), (-3.335, -1.61, 1.98), (-3.3, -1.61, 1.98), (-3.3, -1.44, 1.98), (-3.335, -1.44, 1.98), (-3.335, -1.61, 2.11), (-3.3, -1.61, 2.11), (-3.3, -1.44, 2.11), (-3.335, -1.44, 2.11), (-3.335, -1.8, 2.12), (-3.3, -1.8, 2.12), (-3.3, -1.61, 2.12), (-3.335, -1.61, 2.12), (-3.335, -1.8, 2.26), (-3.3, -1.8, 2.26), (-3.3, -1.61, 2.26), (-3.335, -1.61, 2.26), (-3.335, -1.59, 2.14), (-3.3, -1.59, 2.14), (-3.3, -1.39, 2.14), (-3.335, -1.39, 2.14), (-3.335, -1.59, 2.26), (-3.3, -1.59, 2.26), (-3.3, -1.39, 2.26), (-3.335, -1.39, 2.26), (-3.335, -1.71, 2.28), (-3.3, -1.71, 2.28), (-3.3, -1.55, 2.28), (-3.335, -1.55, 2.28), (-3.335, -1.71, 2.39), (-3.3, -1.71, 2.39), (-3.3, -1.55, 2.39), (-3.335, -1.55, 2.39)], [], [(0, 3, 2, 1), (4, 5, 6, 7), (0, 1, 5, 4), (2, 3, 7, 6), (1, 2, 6, 5), (3, 0, 4, 7), (8, 11, 10, 9), (12, 13, 14, 15), (8, 9, 13, 12), (10, 11, 15, 14), (9, 10, 14, 13), (11, 8, 12, 15), (16, 19, 18, 17), (20, 21, 22, 23), (16, 17, 21, 20), (18, 19, 23, 22), (17, 18, 22, 21), (19, 16, 20, 23), (24, 27, 26, 25), (28, 29, 30, 31), (24, 25, 29, 28), (26, 27, 31, 30), (25, 26, 30, 29), (27, 24, 28, 31), (32, 41, 42, 33), (33, 42, 43, 34), (34, 43, 44, 35), (35, 44, 45, 36), (36, 45, 46, 37), (37, 46, 47, 38), (38, 47, 48, 39), (39, 48, 49, 40), (40, 49, 41, 32), (40, 39, 38, 37, 36, 35, 34, 33, 32), (41, 42, 43, 44, 45, 46, 47, 48, 49), (50, 59, 60, 51), (51, 60, 61, 52), (52, 61, 62, 53), (53, 62, 63, 54), (54, 63, 64, 55), (55, 64, 65, 56), (56, 65, 66, 57), (57, 66, 67, 58), (58, 67, 59, 50), (58, 57, 56, 55, 54, 53, 52, 51, 50), (59, 60, 61, 62, 63, 64, 65, 66, 67), (68, 71, 70, 69), (72, 73, 74, 75), (68, 69, 73, 72), (70, 71, 75, 74), (69, 70, 74, 73), (71, 68, 72, 75), (76, 79, 78, 77), (80, 81, 82, 83), (76, 77, 81, 80), (78, 79, 83, 82), (77, 78, 82, 81), (79, 76, 80, 83), (84, 87, 86, 85), (88, 89, 90, 91), (84, 85, 89, 88), (86, 87, 91, 90), (85, 86, 90, 89), (87, 84, 88, 91), (92, 95, 94, 93), (96, 97, 98, 99), (92, 93, 97, 96), (94, 95, 99, 98), (93, 94, 98, 97), (95, 92, 96, 99), (100, 103, 102, 101), (104, 105, 106, 107), (100, 101, 105, 104), (102, 103, 107, 106), (101, 102, 106, 105), (103, 100, 104, 107), (108, 111, 110, 109), (112, 113, 114, 115), (108, 109, 113, 112), (110, 111, 115, 114), (109, 110, 114, 113), (111, 108, 112, 115), (116, 119, 118, 117), (120, 121, 122, 123), (116, 117, 121, 120), (118, 119, 123, 122), (117, 118, 122, 121), (119, 116, 120, 123), (124, 127, 126, 125), (128, 129, 130, 131), (124, 125, 129, 128), (126, 127, 131, 130), (125, 126, 130, 129), (127, 124, 128, 131), (132, 135, 134, 133), (136, 137, 138, 139), (132, 133, 137, 136), (134, 135, 139, 138), (133, 134, 138, 137), (135, 132, 136, 139), (140, 143, 142, 141), (144, 145, 146, 147), (140, 141, 145, 144), (142, 143, 147, 146), (141, 142, 146, 145), (143, 140, 144, 147), (148, 151, 150, 149), (152, 153, 154, 155), (148, 149, 153, 152), (150, 151, 155, 154), (149, 150, 154, 153), (151, 148, 152, 155), (156, 159, 158, 157), (160, 161, 162, 163), (156, 157, 161, 160), (158, 159, 163, 162), (157, 158, 162, 161), (159, 156, 160, 163), (164, 167, 166, 165), (168, 169, 170, 171), (164, 165, 169, 168), (166, 167, 171, 170), (165, 166, 170, 169), (167, 164, 168, 171), (172, 175, 174, 173), (176, 177, 178, 179), (172, 173, 177, 176), (174, 175, 179, 178), (173, 174, 178, 177), (175, 172, 176, 179), (180, 183, 182, 181), (184, 185, 186, 187), (180, 181, 185, 184), (182, 183, 187, 186), (181, 182, 186, 185), (183, 180, 184, 187), (188, 191, 190, 189), (192, 193, 194, 195), (188, 189, 193, 192), (190, 191, 195, 194), (189, 190, 194, 193), (191, 188, 192, 195), (196, 199, 198, 197), (200, 201, 202, 203), (196, 197, 201, 200), (198, 199, 203, 202), (197, 198, 202, 201), (199, 196, 200, 203)])
me_wall_left_col.polygons.foreach_set('material_index', [0, 0, 0, 0, 0, 0, 0, 0, 0, 0, 0, 0, 0, 0, 0, 0, 0, 0, 0, 0, 0, 0, 0, 0, 0, 0, 0, 0, 0, 0, 0, 0, 0, 0, 0, 0, 0, 0, 0, 0, 0, 0, 0, 0, 0, 0, 1, 1, 1, 1, 1, 1, 2, 2, 2, 2, 2, 2, 2, 2, 2, 2, 2, 2, 2, 2, 2, 2, 2, 2, 2, 2, 2, 2, 2, 2, 2, 2, 2, 2, 2, 2, 3, 3, 3, 3, 3, 3, 2, 2, 2, 2, 2, 2, 2, 2, 2, 2, 2, 2, 2, 2, 2, 2, 2, 2, 2, 2, 2, 2, 2, 2, 2, 2, 2, 2, 2, 2, 4, 4, 4, 4, 4, 4, 4, 4, 4, 4, 4, 4, 4, 4, 4, 4, 4, 4, 4, 4, 4, 4, 4, 4, 4, 4, 4, 4, 4, 4])
me_wall_left_col.materials.append(mat_plaster)
me_wall_left_col.materials.append(mat_night_blue)
me_wall_left_col.materials.append(mat_wood)
me_wall_left_col.materials.append(mat_clay)
me_wall_left_col.materials.append(mat_sand_shadow)
me_wall_left_col.update()
me_wall_right_col = bpy.data.meshes.new('wall_right-col')
me_wall_right_col.from_pydata([(2.88, -2.8, 0.0), (3.3, -2.8, 0.0), (3.3, -0.66, 0.0), (2.88, -0.66, 0.0), (2.88, -2.8, 3.78), (3.3, -2.8, 3.78), (3.3, -0.66, 3.78), (2.88, -0.66, 3.78), (2.88, -0.66, 0.0), (3.3, -0.66, 0.0), (3.3, -0.04, 0.0), (2.88, -0.04, 0.0), (2.88, -0.66, 0.95), (3.3, -0.66, 0.95), (3.3, -0.04, 0.95), (2.88, -0.04, 0.95), (2.88, -0.66, 2.26), (3.3, -0.66, 2.26), (3.3, -0.04, 2.26), (2.88, -0.04, 2.26), (2.88, -0.66, 3.78), (3.3, -0.66, 3.78), (3.3, -0.04, 3.78), (2.88, -0.04, 3.78), (2.88, -0.04, 0.0), (3.3, -0.04, 0.0), (3.3, 2.8, 0.0), (2.88, 2.8, 0.0), (2.88, -0.04, 3.78), (3.3, -0.04, 3.78), (3.3, 2.8, 3.78), (2.88, 2.8, 3.78), (3.3, -0.04, 2.26), (3.3, -0.35, 2.26), (3.3, -0.281, 2.252), (3.3, -0.2155, 2.229), (3.3, -0.1567, 2.192), (3.3, -0.1076, 2.143), (3.3, -0.0707, 2.085), (3.3, -0.04777, 2.019), (3.3, -0.04, 1.95), (2.88, -0.04, 2.26), (2.88, -0.35, 2.26), (2.88, -0.281, 2.252), (2.88, -0.2155, 2.229), (2.88, -0.1567, 2.192), (2.88, -0.1076, 2.143), (2.88, -0.0707, 2.085), (2.88, -0.04777, 2.019), (2.88, -0.04, 1.95), (3.3, -0.66, 2.26), (3.3, -0.66, 1.95), (3.3, -0.6522, 2.019), (3.3, -0.6293, 2.085), (3.3, -0.5924, 2.143), (3.3, -0.5433, 2.192), (3.3, -0.4845, 2.229), (3.3, -0.419, 2.252), (3.3, -0.35, 2.26), (2.88, -0.66, 2.26), (2.88, -0.66, 1.95), (2.88, -0.6522, 2.019), (2.88, -0.6293, 2.085), (2.88, -0.5924, 2.143), (2.88, -0.5433, 2.192), (2.88, -0.4845, 2.229), (2.88, -0.419, 2.252), (2.88, -0.35, 2.26), (3.12, -0.66, 0.95), (3.17, -0.66, 0.95), (3.17, -0.04, 0.95), (3.12, -0.04, 0.95), (3.12, -0.66, 2.26), (3.17, -0.66, 2.26), (3.17, -0.04, 2.26), (3.12, -0.04, 2.26), (3.17, -0.4772, 0.95), (3.25, -0.4772, 0.95), (3.25, -0.4212, 0.95), (3.17, -0.4212, 0.95), (3.17, -0.4772, 2.21), (3.25, -0.4772, 2.21), (3.25, -0.4212, 2.21), (3.17, -0.4212, 2.21), (3.17, -0.2788, 0.95), (3.25, -0.2788, 0.95), (3.25, -0.2228, 0.95), (3.17, -0.2228, 0.95), (3.17, -0.2788, 2.21), (3.25, -0.2788, 2.21), (3.25, -0.2228, 2.21), (3.17, -0.2228, 2.21), (3.17, -0.66, 1.224), (3.25, -0.66, 1.224), (3.25, -0.04, 1.224), (3.17, -0.04, 1.224), (3.17, -0.66, 1.276), (3.25, -0.66, 1.276), (3.25, -0.04, 1.276), (3.17, -0.04, 1.276), (3.17, -0.66, 1.574), (3.25, -0.66, 1.574), (3.25, -0.04, 1.574), (3.17, -0.04, 1.574), (3.17, -0.66, 1.626), (3.25, -0.66, 1.626), (3.25, -0.04, 1.626), (3.17, -0.04, 1.626), (3.17, -0.66, 1.924), (3.25, -0.66, 1.924), (3.25, -0.04, 1.924), (3.17, -0.04, 1.924), (3.17, -0.66, 1.976), (3.25, -0.66, 1.976), (3.25, -0.04, 1.976), (3.17, -0.04, 1.976), (3.25, -0.77, 0.82), (3.43, -0.77, 0.82), (3.43, 0.07, 0.82), (3.25, 0.07, 0.82), (3.25, -0.77, 0.95), (3.43, -0.77, 0.95), (3.43, 0.07, 0.95), (3.25, 0.07, 0.95), (3.303, -1.961, 2.515), (3.833, -1.942, 2.515), (3.827, -1.772, 2.515), (3.297, -1.791, 2.515), (3.303, -1.961, 2.685), (3.833, -1.942, 2.685), (3.827, -1.772, 2.685), (3.297, -1.791, 2.685), (3.299, -1.015, 2.515), (3.779, -1.022, 2.515), (3.781, -0.8521, 2.515), (3.301, -0.8446, 2.515), (3.299, -1.015, 2.685), (3.779, -1.022, 2.685), (3.781, -0.8521, 2.685), (3.301, -0.8446, 2.685), (3.302, -0.09099, 2.515), (3.832, -0.07897, 2.515), (3.828, 0.09099, 2.515), (3.298, 0.07897, 2.515), (3.302, -0.09099, 2.685), (3.832, -0.07897, 2.685), (3.828, 0.09099, 2.685), (3.298, 0.07897, 2.685), (3.297, 0.8576, 2.515), (3.777, 0.8392, 2.515), (3.783, 1.009, 2.515), (3.303, 1.027, 2.515), (3.297, 0.8576, 2.685), (3.777, 0.8392, 2.685), (3.783, 1.009, 2.685), (3.303, 1.027, 2.685), (3.301, 1.778, 2.515), (3.831, 1.785, 2.515), (3.829, 1.955, 2.515), (3.299, 1.948, 2.515), (3.301, 1.778, 2.685), (3.831, 1.785, 2.685), (3.829, 1.955, 2.685), (3.299, 1.948, 2.685)], [], [(0, 3, 2, 1), (4, 5, 6, 7), (0, 1, 5, 4), (2, 3, 7, 6), (1, 2, 6, 5), (3, 0, 4, 7), (8, 11, 10, 9), (12, 13, 14, 15), (8, 9, 13, 12), (10, 11, 15, 14), (9, 10, 14, 13), (11, 8, 12, 15), (16, 19, 18, 17), (20, 21, 22, 23), (16, 17, 21, 20), (18, 19, 23, 22), (17, 18, 22, 21), (19, 16, 20, 23), (24, 27, 26, 25), (28, 29, 30, 31), (24, 25, 29, 28), (26, 27, 31, 30), (25, 26, 30, 29), (27, 24, 28, 31), (32, 41, 42, 33), (33, 42, 43, 34), (34, 43, 44, 35), (35, 44, 45, 36), (36, 45, 46, 37), (37, 46, 47, 38), (38, 47, 48, 39), (39, 48, 49, 40), (40, 49, 41, 32), (40, 39, 38, 37, 36, 35, 34, 33, 32), (41, 42, 43, 44, 45, 46, 47, 48, 49), (50, 59, 60, 51), (51, 60, 61, 52), (52, 61, 62, 53), (53, 62, 63, 54), (54, 63, 64, 55), (55, 64, 65, 56), (56, 65, 66, 57), (57, 66, 67, 58), (58, 67, 59, 50), (58, 57, 56, 55, 54, 53, 52, 51, 50), (59, 60, 61, 62, 63, 64, 65, 66, 67), (68, 71, 70, 69), (72, 73, 74, 75), (68, 69, 73, 72), (70, 71, 75, 74), (69, 70, 74, 73), (71, 68, 72, 75), (76, 79, 78, 77), (80, 81, 82, 83), (76, 77, 81, 80), (78, 79, 83, 82), (77, 78, 82, 81), (79, 76, 80, 83), (84, 87, 86, 85), (88, 89, 90, 91), (84, 85, 89, 88), (86, 87, 91, 90), (85, 86, 90, 89), (87, 84, 88, 91), (92, 95, 94, 93), (96, 97, 98, 99), (92, 93, 97, 96), (94, 95, 99, 98), (93, 94, 98, 97), (95, 92, 96, 99), (100, 103, 102, 101), (104, 105, 106, 107), (100, 101, 105, 104), (102, 103, 107, 106), (101, 102, 106, 105), (103, 100, 104, 107), (108, 111, 110, 109), (112, 113, 114, 115), (108, 109, 113, 112), (110, 111, 115, 114), (109, 110, 114, 113), (111, 108, 112, 115), (116, 119, 118, 117), (120, 121, 122, 123), (116, 117, 121, 120), (118, 119, 123, 122), (117, 118, 122, 121), (119, 116, 120, 123), (124, 127, 126, 125), (128, 129, 130, 131), (124, 125, 129, 128), (126, 127, 131, 130), (125, 126, 130, 129), (127, 124, 128, 131), (132, 135, 134, 133), (136, 137, 138, 139), (132, 133, 137, 136), (134, 135, 139, 138), (133, 134, 138, 137), (135, 132, 136, 139), (140, 143, 142, 141), (144, 145, 146, 147), (140, 141, 145, 144), (142, 143, 147, 146), (141, 142, 146, 145), (143, 140, 144, 147), (148, 151, 150, 149), (152, 153, 154, 155), (148, 149, 153, 152), (150, 151, 155, 154), (149, 150, 154, 153), (151, 148, 152, 155), (156, 159, 158, 157), (160, 161, 162, 163), (156, 157, 161, 160), (158, 159, 163, 162), (157, 158, 162, 161), (159, 156, 160, 163)])
me_wall_right_col.polygons.foreach_set('material_index', [0, 0, 0, 0, 0, 0, 0, 0, 0, 0, 0, 0, 0, 0, 0, 0, 0, 0, 0, 0, 0, 0, 0, 0, 0, 0, 0, 0, 0, 0, 0, 0, 0, 0, 0, 0, 0, 0, 0, 0, 0, 0, 0, 0, 0, 0, 1, 1, 1, 1, 1, 1, 2, 2, 2, 2, 2, 2, 2, 2, 2, 2, 2, 2, 2, 2, 2, 2, 2, 2, 2, 2, 2, 2, 2, 2, 2, 2, 2, 2, 2, 2, 3, 3, 3, 3, 3, 3, 2, 2, 2, 2, 2, 2, 2, 2, 2, 2, 2, 2, 2, 2, 2, 2, 2, 2, 2, 2, 2, 2, 2, 2, 2, 2, 2, 2, 2, 2])
me_wall_right_col.materials.append(mat_plaster)
me_wall_right_col.materials.append(mat_night_blue)
me_wall_right_col.materials.append(mat_wood)
me_wall_right_col.materials.append(mat_clay)
me_wall_right_col.update()
me_coping_col = bpy.data.meshes.new('coping-col')
me_coping_col.from_pydata([(-3.34, 2.34, 3.78), (3.34, 2.34, 3.78), (3.34, 2.84, 3.78), (-3.34, 2.84, 3.78), (-3.34, 2.34, 3.9), (3.34, 2.34, 3.9), (3.34, 2.84, 3.9), (-3.34, 2.84, 3.9), (-3.34, -2.84, 3.78), (3.34, -2.84, 3.78), (3.34, -2.34, 3.78), (-3.34, -2.34, 3.78), (-3.34, -2.84, 3.9), (3.34, -2.84, 3.9), (3.34, -2.34, 3.9), (-3.34, -2.34, 3.9), (-3.34, -2.84, 3.78), (-2.84, -2.84, 3.78), (-2.84, 2.84, 3.78), (-3.34, 2.84, 3.78), (-3.34, -2.84, 3.9), (-2.84, -2.84, 3.9), (-2.84, 2.84, 3.9), (-3.34, 2.84, 3.9), (2.84, -2.84, 3.78), (3.34, -2.84, 3.78), (3.34, 2.84, 3.78), (2.84, 2.84, 3.78), (2.84, -2.84, 3.9), (3.34, -2.84, 3.9), (3.34, 2.84, 3.9), (2.84, 2.84, 3.9)], [], [(0, 3, 2, 1), (4, 5, 6, 7), (0, 1, 5, 4), (2, 3, 7, 6), (1, 2, 6, 5), (3, 0, 4, 7), (8, 11, 10, 9), (12, 13, 14, 15), (8, 9, 13, 12), (10, 11, 15, 14), (9, 10, 14, 13), (11, 8, 12, 15), (16, 19, 18, 17), (20, 21, 22, 23), (16, 17, 21, 20), (18, 19, 23, 22), (17, 18, 22, 21), (19, 16, 20, 23), (24, 27, 26, 25), (28, 29, 30, 31), (24, 25, 29, 28), (26, 27, 31, 30), (25, 26, 30, 29), (27, 24, 28, 31)])
me_coping_col.materials.append(mat_clay)
me_coping_col.update()
me_roof_col = bpy.data.meshes.new('roof-col')
me_roof_col.from_pydata([(-2.9, -2.4, 2.9), (2.9, -2.4, 2.9), (2.9, 2.4, 2.9), (-2.9, 2.4, 2.9), (-2.9, -2.4, 3.16), (2.9, -2.4, 3.16), (2.9, 2.4, 3.16), (-2.9, 2.4, 3.16)], [], [(0, 3, 2, 1), (4, 5, 6, 7), (0, 1, 5, 4), (2, 3, 7, 6), (1, 2, 6, 5), (3, 0, 4, 7)])
me_roof_col.materials.append(mat_sand_shadow)
me_roof_col.update()
me_niches_col = bpy.data.meshes.new('niches-col')
me_niches_col.from_pydata([(-1.65, 2.35, 1.05), (-1.05, 2.35, 1.05), (-1.05, 2.37, 1.05), (-1.65, 2.37, 1.05), (-1.65, 2.35, 1.8), (-1.05, 2.35, 1.8), (-1.05, 2.37, 1.8), (-1.65, 2.37, 1.8), (-1.73, 2.28, 0.97), (-1.65, 2.28, 0.97), (-1.65, 2.36, 0.97), (-1.73, 2.36, 0.97), (-1.73, 2.28, 1.88), (-1.65, 2.28, 1.88), (-1.65, 2.36, 1.88), (-1.73, 2.36, 1.88), (-1.05, 2.28, 0.97), (-0.97, 2.28, 0.97), (-0.97, 2.36, 0.97), (-1.05, 2.36, 0.97), (-1.05, 2.28, 1.88), (-0.97, 2.28, 1.88), (-0.97, 2.36, 1.88), (-1.05, 2.36, 1.88), (-1.73, 2.28, 1.8), (-0.97, 2.28, 1.8), (-0.97, 2.36, 1.8), (-1.73, 2.36, 1.8), (-1.73, 2.28, 1.88), (-0.97, 2.28, 1.88), (-0.97, 2.36, 1.88), (-1.73, 2.36, 1.88), (-1.73, 2.26, 0.95), (-0.97, 2.26, 0.95), (-0.97, 2.36, 0.95), (-1.73, 2.36, 0.95), (-1.73, 2.26, 1.03), (-0.97, 2.26, 1.03), (-0.97, 2.36, 1.03), (-1.73, 2.36, 1.03), (1.05, 2.35, 1.05), (1.65, 2.35, 1.05), (1.65, 2.37, 1.05), (1.05, 2.37, 1.05), (1.05, 2.35, 1.8), (1.65, 2.35, 1.8), (1.65, 2.37, 1.8), (1.05, 2.37, 1.8), (0.97, 2.28, 0.97), (1.05, 2.28, 0.97), (1.05, 2.36, 0.97), (0.97, 2.36, 0.97), (0.97, 2.28, 1.88), (1.05, 2.28, 1.88), (1.05, 2.36, 1.88), (0.97, 2.36, 1.88), (1.65, 2.28, 0.97), (1.73, 2.28, 0.97), (1.73, 2.36, 0.97), (1.65, 2.36, 0.97), (1.65, 2.28, 1.88), (1.73, 2.28, 1.88), (1.73, 2.36, 1.88), (1.65, 2.36, 1.88), (0.97, 2.28, 1.8), (1.73, 2.28, 1.8), (1.73, 2.36, 1.8), (0.97, 2.36, 1.8), (0.97, 2.28, 1.88), (1.73, 2.28, 1.88), (1.73, 2.36, 1.88), (0.97, 2.36, 1.88), (0.97, 2.26, 0.95), (1.73, 2.26, 0.95), (1.73, 2.36, 0.95), (0.97, 2.36, 0.95), (0.97, 2.26, 1.03), (1.73, 2.26, 1.03), (1.73, 2.36, 1.03), (0.97, 2.36, 1.03)], [], [(0, 3, 2, 1), (4, 5, 6, 7), (0, 1, 5, 4), (2, 3, 7, 6), (1, 2, 6, 5), (3, 0, 4, 7), (8, 11, 10, 9), (12, 13, 14, 15), (8, 9, 13, 12), (10, 11, 15, 14), (9, 10, 14, 13), (11, 8, 12, 15), (16, 19, 18, 17), (20, 21, 22, 23), (16, 17, 21, 20), (18, 19, 23, 22), (17, 18, 22, 21), (19, 16, 20, 23), (24, 27, 26, 25), (28, 29, 30, 31), (24, 25, 29, 28), (26, 27, 31, 30), (25, 26, 30, 29), (27, 24, 28, 31), (32, 35, 34, 33), (36, 37, 38, 39), (32, 33, 37, 36), (34, 35, 39, 38), (33, 34, 38, 37), (35, 32, 36, 39), (40, 43, 42, 41), (44, 45, 46, 47), (40, 41, 45, 44), (42, 43, 47, 46), (41, 42, 46, 45), (43, 40, 44, 47), (48, 51, 50, 49), (52, 53, 54, 55), (48, 49, 53, 52), (50, 51, 55, 54), (49, 50, 54, 53), (51, 48, 52, 55), (56, 59, 58, 57), (60, 61, 62, 63), (56, 57, 61, 60), (58, 59, 63, 62), (57, 58, 62, 61), (59, 56, 60, 63), (64, 67, 66, 65), (68, 69, 70, 71), (64, 65, 69, 68), (66, 67, 71, 70), (65, 66, 70, 69), (67, 64, 68, 71), (72, 75, 74, 73), (76, 77, 78, 79), (72, 73, 77, 76), (74, 75, 79, 78), (73, 74, 78, 77), (75, 72, 76, 79)])
me_niches_col.polygons.foreach_set('material_index', [0, 0, 0, 0, 0, 0, 1, 1, 1, 1, 1, 1, 1, 1, 1, 1, 1, 1, 1, 1, 1, 1, 1, 1, 1, 1, 1, 1, 1, 1, 0, 0, 0, 0, 0, 0, 1, 1, 1, 1, 1, 1, 1, 1, 1, 1, 1, 1, 1, 1, 1, 1, 1, 1, 1, 1, 1, 1, 1, 1])
me_niches_col.materials.append(mat_night_blue)
me_niches_col.materials.append(mat_clay)
me_niches_col.update()

# ---- objects
ob_floor_col = bpy.data.objects.new('floor-col', me_floor_col)
ob_wall_front_col = bpy.data.objects.new('wall_front-col', me_wall_front_col)
ob_wall_back_col = bpy.data.objects.new('wall_back-col', me_wall_back_col)
ob_wall_left_col = bpy.data.objects.new('wall_left-col', me_wall_left_col)
ob_wall_right_col = bpy.data.objects.new('wall_right-col', me_wall_right_col)
ob_coping_col = bpy.data.objects.new('coping-col', me_coping_col)
ob_roof_col = bpy.data.objects.new('roof-col', me_roof_col)
ob_niches_col = bpy.data.objects.new('niches-col', me_niches_col)

# ---- transforms, parenting, visibility, modifiers, constraints
ob_floor_col.location = (0.0, 0.0, 0.0)
ob_wall_front_col.location = (0.0, 0.0, 0.0)
ob_wall_back_col.location = (0.0, 0.0, 0.0)
ob_wall_left_col.location = (0.0, 0.0, 0.0)
ob_wall_right_col.location = (0.0, 0.0, 0.0)
ob_coping_col.location = (0.0, 0.0, 0.0)
ob_roof_col.location = (0.0, 0.0, 0.0)
ob_niches_col.location = (0.0, 0.0, 0.0)

# ---- collection membership
col_collection.objects.link(ob_floor_col)
col_collection.objects.link(ob_wall_front_col)
col_collection.objects.link(ob_wall_back_col)
col_collection.objects.link(ob_wall_left_col)
col_collection.objects.link(ob_wall_right_col)
col_collection.objects.link(ob_coping_col)
col_collection.objects.link(ob_roof_col)
col_collection.objects.link(ob_niches_col)

# ---- scene / render settings (as saved in the file)
scene.frame_start = 1; scene.frame_end = 250; scene.frame_set(1)
scene.render.engine = 'BLENDER_EEVEE_NEXT'
scene.render.bake_bias = 0.0
scene.render.bake_samples = 0
scene.render.compositor_device = 'GPU'
scene.eevee.use_volume_custom_range = False
scene.eevee.fast_gi_thickness_near = 0.1
scene.eevee.fast_gi_thickness_far = 0.0
scene.eevee.ray_tracing_options.screen_trace_thickness = 0.1
bpy.context.view_layer.update()

# ---- added for rendering (the .blend has no active camera and no usable light): camera, sun
cam_auto = bpy.data.cameras.new('AutoCamera')
cam_auto.lens = 50.0
cam_auto.sensor_width = 36.0
cam_auto.clip_end = 1000.0
ob_auto_camera = bpy.data.objects.new('AutoCamera', cam_auto)
scene.collection.objects.link(ob_auto_camera)
ob_auto_camera.location = (10.1531, -12.1838, 9.94751)
ob_auto_camera.rotation_euler = (1.09748, -7.21219e-08, 0.694738)
scene.camera = ob_auto_camera
light_auto_sun = bpy.data.lights.new('AutoSun', 'SUN')
light_auto_sun.energy = 3.0
light_auto_sun.angle = 0.0523599
ob_auto_sun = bpy.data.objects.new('AutoSun', light_auto_sun)
scene.collection.objects.link(ob_auto_sun)
ob_auto_sun.rotation_euler = (0.872665, 0.174533, 0.523599)
bpy.context.view_layer.update()
